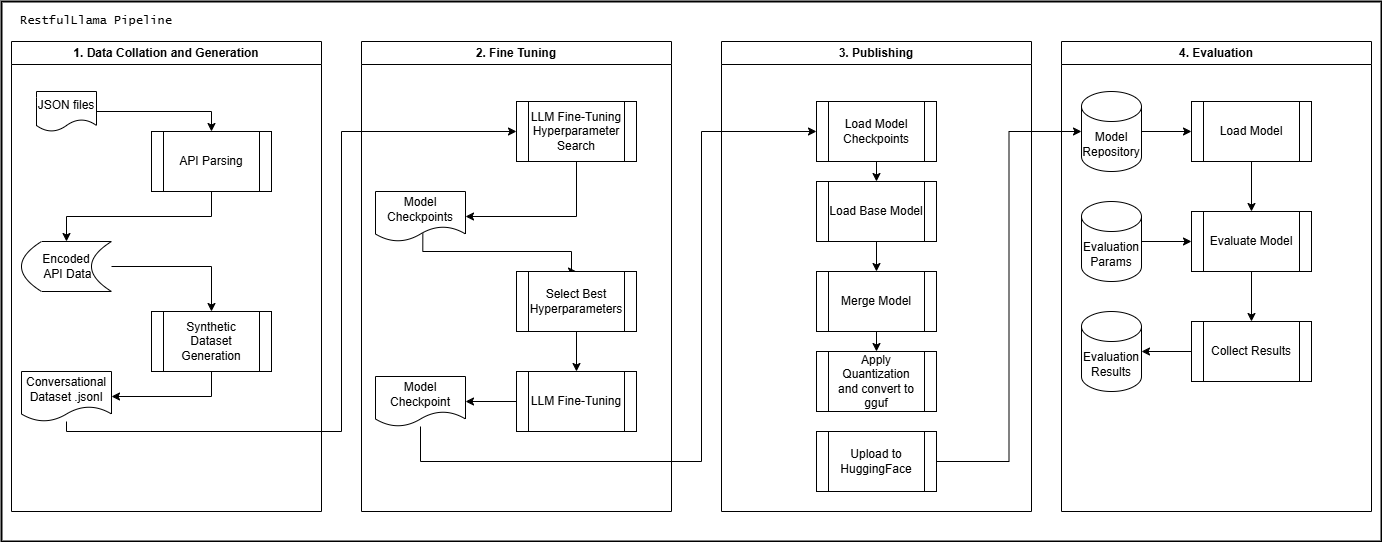

The diagram above was exported from draw.io. Its source (the exported page's mxGraphModel, read from the mxfile embedded in the PNG):
<mxGraphModel dx="2066" dy="1109" grid="1" gridSize="10" guides="1" tooltips="1" connect="1" arrows="1" fold="1" page="1" pageScale="1" pageWidth="827" pageHeight="1169" math="0" shadow="0">
  <root>
    <mxCell id="WIyWlLk6GJQsqaUBKTNV-0" />
    <mxCell id="WIyWlLk6GJQsqaUBKTNV-1" parent="WIyWlLk6GJQsqaUBKTNV-0" />
    <mxCell id="_YEycRr8DK-X0esoLguU-0" value="" style="rounded=0;whiteSpace=wrap;html=1;fillColor=none;strokeWidth=2;" vertex="1" parent="WIyWlLk6GJQsqaUBKTNV-1">
      <mxGeometry x="40" y="80" width="1380" height="540" as="geometry" />
    </mxCell>
    <mxCell id="_YEycRr8DK-X0esoLguU-1" value="1. Data Collation and Generation" style="swimlane;whiteSpace=wrap;html=1;" vertex="1" parent="WIyWlLk6GJQsqaUBKTNV-1">
      <mxGeometry x="50" y="120" width="310" height="470" as="geometry" />
    </mxCell>
    <mxCell id="_YEycRr8DK-X0esoLguU-9" style="edgeStyle=orthogonalEdgeStyle;rounded=0;orthogonalLoop=1;jettySize=auto;html=1;exitX=0.5;exitY=1;exitDx=0;exitDy=0;entryX=0.5;entryY=0;entryDx=0;entryDy=0;" edge="1" parent="_YEycRr8DK-X0esoLguU-1" source="_YEycRr8DK-X0esoLguU-3" target="_YEycRr8DK-X0esoLguU-7">
      <mxGeometry relative="1" as="geometry" />
    </mxCell>
    <mxCell id="_YEycRr8DK-X0esoLguU-3" value="API Parsing" style="shape=process;whiteSpace=wrap;html=1;backgroundOutline=1;" vertex="1" parent="_YEycRr8DK-X0esoLguU-1">
      <mxGeometry x="140" y="90" width="120" height="60" as="geometry" />
    </mxCell>
    <mxCell id="_YEycRr8DK-X0esoLguU-8" style="edgeStyle=orthogonalEdgeStyle;rounded=0;orthogonalLoop=1;jettySize=auto;html=1;entryX=0.5;entryY=0;entryDx=0;entryDy=0;" edge="1" parent="_YEycRr8DK-X0esoLguU-1" source="_YEycRr8DK-X0esoLguU-4" target="_YEycRr8DK-X0esoLguU-3">
      <mxGeometry relative="1" as="geometry" />
    </mxCell>
    <mxCell id="_YEycRr8DK-X0esoLguU-4" value="JSON files" style="shape=document;whiteSpace=wrap;html=1;boundedLbl=1;" vertex="1" parent="_YEycRr8DK-X0esoLguU-1">
      <mxGeometry x="25" y="50" width="60" height="40" as="geometry" />
    </mxCell>
    <mxCell id="_YEycRr8DK-X0esoLguU-11" style="edgeStyle=orthogonalEdgeStyle;rounded=0;orthogonalLoop=1;jettySize=auto;html=1;" edge="1" parent="_YEycRr8DK-X0esoLguU-1" source="_YEycRr8DK-X0esoLguU-7" target="_YEycRr8DK-X0esoLguU-10">
      <mxGeometry relative="1" as="geometry" />
    </mxCell>
    <mxCell id="_YEycRr8DK-X0esoLguU-7" value="Encoded&lt;div&gt;&amp;nbsp;API Data&lt;/div&gt;" style="shape=dataStorage;whiteSpace=wrap;html=1;fixedSize=1;" vertex="1" parent="_YEycRr8DK-X0esoLguU-1">
      <mxGeometry x="10" y="200" width="90" height="50" as="geometry" />
    </mxCell>
    <mxCell id="_YEycRr8DK-X0esoLguU-10" value="Synthetic Dataset Generation" style="shape=process;whiteSpace=wrap;html=1;backgroundOutline=1;" vertex="1" parent="_YEycRr8DK-X0esoLguU-1">
      <mxGeometry x="140" y="270" width="120" height="60" as="geometry" />
    </mxCell>
    <mxCell id="_YEycRr8DK-X0esoLguU-41" style="edgeStyle=orthogonalEdgeStyle;rounded=0;orthogonalLoop=1;jettySize=auto;html=1;entryX=0;entryY=0.5;entryDx=0;entryDy=0;" edge="1" parent="WIyWlLk6GJQsqaUBKTNV-1" source="_YEycRr8DK-X0esoLguU-14" target="_YEycRr8DK-X0esoLguU-18">
      <mxGeometry relative="1" as="geometry">
        <Array as="points">
          <mxPoint x="105" y="510" />
          <mxPoint x="380" y="510" />
          <mxPoint x="380" y="210" />
        </Array>
      </mxGeometry>
    </mxCell>
    <mxCell id="_YEycRr8DK-X0esoLguU-14" value="Conversational Dataset .jsonl" style="shape=document;whiteSpace=wrap;html=1;boundedLbl=1;" vertex="1" parent="WIyWlLk6GJQsqaUBKTNV-1">
      <mxGeometry x="60" y="450" width="90" height="50" as="geometry" />
    </mxCell>
    <mxCell id="_YEycRr8DK-X0esoLguU-15" style="edgeStyle=orthogonalEdgeStyle;rounded=0;orthogonalLoop=1;jettySize=auto;html=1;exitX=0.5;exitY=1;exitDx=0;exitDy=0;entryX=1;entryY=0.5;entryDx=0;entryDy=0;" edge="1" parent="WIyWlLk6GJQsqaUBKTNV-1" source="_YEycRr8DK-X0esoLguU-10" target="_YEycRr8DK-X0esoLguU-14">
      <mxGeometry relative="1" as="geometry" />
    </mxCell>
    <mxCell id="_YEycRr8DK-X0esoLguU-16" value="2. Fine Tuning" style="swimlane;whiteSpace=wrap;html=1;" vertex="1" parent="WIyWlLk6GJQsqaUBKTNV-1">
      <mxGeometry x="400" y="120" width="310" height="470" as="geometry" />
    </mxCell>
    <mxCell id="_YEycRr8DK-X0esoLguU-18" value="LLM Fine-Tuning Hyperparameter Search" style="shape=process;whiteSpace=wrap;html=1;backgroundOutline=1;" vertex="1" parent="_YEycRr8DK-X0esoLguU-16">
      <mxGeometry x="155" y="60" width="120" height="60" as="geometry" />
    </mxCell>
    <mxCell id="_YEycRr8DK-X0esoLguU-47" value="LLM Fine-Tuning" style="shape=process;whiteSpace=wrap;html=1;backgroundOutline=1;" vertex="1" parent="_YEycRr8DK-X0esoLguU-16">
      <mxGeometry x="155" y="330" width="120" height="60" as="geometry" />
    </mxCell>
    <mxCell id="_YEycRr8DK-X0esoLguU-24" value="4. Evaluation" style="swimlane;whiteSpace=wrap;html=1;" vertex="1" parent="WIyWlLk6GJQsqaUBKTNV-1">
      <mxGeometry x="1100" y="120" width="310" height="470" as="geometry" />
    </mxCell>
    <mxCell id="_YEycRr8DK-X0esoLguU-60" style="edgeStyle=orthogonalEdgeStyle;rounded=0;orthogonalLoop=1;jettySize=auto;html=1;exitX=0.5;exitY=1;exitDx=0;exitDy=0;entryX=0.5;entryY=0;entryDx=0;entryDy=0;" edge="1" parent="_YEycRr8DK-X0esoLguU-24" source="_YEycRr8DK-X0esoLguU-26" target="_YEycRr8DK-X0esoLguU-31">
      <mxGeometry relative="1" as="geometry" />
    </mxCell>
    <mxCell id="_YEycRr8DK-X0esoLguU-26" value="Load Model" style="shape=process;whiteSpace=wrap;html=1;backgroundOutline=1;" vertex="1" parent="_YEycRr8DK-X0esoLguU-24">
      <mxGeometry x="130" y="60" width="120" height="60" as="geometry" />
    </mxCell>
    <mxCell id="_YEycRr8DK-X0esoLguU-31" value="Evaluate Model" style="shape=process;whiteSpace=wrap;html=1;backgroundOutline=1;" vertex="1" parent="_YEycRr8DK-X0esoLguU-24">
      <mxGeometry x="130" y="170" width="120" height="60" as="geometry" />
    </mxCell>
    <mxCell id="_YEycRr8DK-X0esoLguU-57" style="edgeStyle=orthogonalEdgeStyle;rounded=0;orthogonalLoop=1;jettySize=auto;html=1;exitX=1;exitY=0.5;exitDx=0;exitDy=0;exitPerimeter=0;entryX=0;entryY=0.5;entryDx=0;entryDy=0;" edge="1" parent="_YEycRr8DK-X0esoLguU-24" source="_YEycRr8DK-X0esoLguU-56" target="_YEycRr8DK-X0esoLguU-26">
      <mxGeometry relative="1" as="geometry" />
    </mxCell>
    <mxCell id="_YEycRr8DK-X0esoLguU-56" value="Model Repository" style="shape=cylinder3;whiteSpace=wrap;html=1;boundedLbl=1;backgroundOutline=1;size=15;" vertex="1" parent="_YEycRr8DK-X0esoLguU-24">
      <mxGeometry x="20" y="50" width="60" height="80" as="geometry" />
    </mxCell>
    <mxCell id="_YEycRr8DK-X0esoLguU-62" value="Evaluation Results" style="shape=cylinder3;whiteSpace=wrap;html=1;boundedLbl=1;backgroundOutline=1;size=15;" vertex="1" parent="_YEycRr8DK-X0esoLguU-24">
      <mxGeometry x="20" y="270" width="60" height="80" as="geometry" />
    </mxCell>
    <mxCell id="_YEycRr8DK-X0esoLguU-33" value="3. Publishing" style="swimlane;whiteSpace=wrap;html=1;" vertex="1" parent="WIyWlLk6GJQsqaUBKTNV-1">
      <mxGeometry x="760" y="120" width="310" height="470" as="geometry" />
    </mxCell>
    <mxCell id="_YEycRr8DK-X0esoLguU-76" style="edgeStyle=orthogonalEdgeStyle;rounded=0;orthogonalLoop=1;jettySize=auto;html=1;exitX=0.5;exitY=1;exitDx=0;exitDy=0;entryX=0.5;entryY=0;entryDx=0;entryDy=0;" edge="1" parent="_YEycRr8DK-X0esoLguU-33" source="_YEycRr8DK-X0esoLguU-66" target="_YEycRr8DK-X0esoLguU-71">
      <mxGeometry relative="1" as="geometry" />
    </mxCell>
    <mxCell id="_YEycRr8DK-X0esoLguU-66" value="Load Model Checkpoints" style="shape=process;whiteSpace=wrap;html=1;backgroundOutline=1;" vertex="1" parent="_YEycRr8DK-X0esoLguU-33">
      <mxGeometry x="95" y="60" width="120" height="60" as="geometry" />
    </mxCell>
    <mxCell id="_YEycRr8DK-X0esoLguU-77" style="edgeStyle=orthogonalEdgeStyle;rounded=0;orthogonalLoop=1;jettySize=auto;html=1;exitX=0.5;exitY=1;exitDx=0;exitDy=0;entryX=0.5;entryY=0;entryDx=0;entryDy=0;" edge="1" parent="_YEycRr8DK-X0esoLguU-33" source="_YEycRr8DK-X0esoLguU-71" target="_YEycRr8DK-X0esoLguU-72">
      <mxGeometry relative="1" as="geometry" />
    </mxCell>
    <mxCell id="_YEycRr8DK-X0esoLguU-71" value="Load Base Model" style="shape=process;whiteSpace=wrap;html=1;backgroundOutline=1;" vertex="1" parent="_YEycRr8DK-X0esoLguU-33">
      <mxGeometry x="95" y="140" width="120" height="60" as="geometry" />
    </mxCell>
    <mxCell id="_YEycRr8DK-X0esoLguU-78" style="edgeStyle=orthogonalEdgeStyle;rounded=0;orthogonalLoop=1;jettySize=auto;html=1;exitX=0.5;exitY=1;exitDx=0;exitDy=0;entryX=0.5;entryY=0;entryDx=0;entryDy=0;" edge="1" parent="_YEycRr8DK-X0esoLguU-33" source="_YEycRr8DK-X0esoLguU-72" target="_YEycRr8DK-X0esoLguU-73">
      <mxGeometry relative="1" as="geometry" />
    </mxCell>
    <mxCell id="_YEycRr8DK-X0esoLguU-72" value="Merge Model" style="shape=process;whiteSpace=wrap;html=1;backgroundOutline=1;" vertex="1" parent="_YEycRr8DK-X0esoLguU-33">
      <mxGeometry x="95" y="230" width="120" height="60" as="geometry" />
    </mxCell>
    <mxCell id="_YEycRr8DK-X0esoLguU-73" value="Apply Quantization&lt;div&gt;and convert to gguf&lt;/div&gt;" style="shape=process;whiteSpace=wrap;html=1;backgroundOutline=1;" vertex="1" parent="_YEycRr8DK-X0esoLguU-33">
      <mxGeometry x="95" y="310" width="120" height="60" as="geometry" />
    </mxCell>
    <mxCell id="_YEycRr8DK-X0esoLguU-74" value="Upload to HuggingFace" style="shape=process;whiteSpace=wrap;html=1;backgroundOutline=1;" vertex="1" parent="_YEycRr8DK-X0esoLguU-33">
      <mxGeometry x="95" y="390" width="120" height="60" as="geometry" />
    </mxCell>
    <mxCell id="_YEycRr8DK-X0esoLguU-49" style="edgeStyle=orthogonalEdgeStyle;rounded=0;orthogonalLoop=1;jettySize=auto;html=1;entryX=0.5;entryY=0;entryDx=0;entryDy=0;exitX=0.526;exitY=0.84;exitDx=0;exitDy=0;exitPerimeter=0;" edge="1" parent="WIyWlLk6GJQsqaUBKTNV-1" source="_YEycRr8DK-X0esoLguU-45" target="_YEycRr8DK-X0esoLguU-48">
      <mxGeometry relative="1" as="geometry">
        <Array as="points">
          <mxPoint x="461" y="330" />
          <mxPoint x="610" y="330" />
          <mxPoint x="610" y="350" />
        </Array>
      </mxGeometry>
    </mxCell>
    <mxCell id="_YEycRr8DK-X0esoLguU-45" value="Model Checkpoints" style="shape=document;whiteSpace=wrap;html=1;boundedLbl=1;" vertex="1" parent="WIyWlLk6GJQsqaUBKTNV-1">
      <mxGeometry x="414" y="270" width="90" height="50" as="geometry" />
    </mxCell>
    <mxCell id="_YEycRr8DK-X0esoLguU-50" style="edgeStyle=orthogonalEdgeStyle;rounded=0;orthogonalLoop=1;jettySize=auto;html=1;exitX=0.5;exitY=1;exitDx=0;exitDy=0;entryX=0.5;entryY=0;entryDx=0;entryDy=0;" edge="1" parent="WIyWlLk6GJQsqaUBKTNV-1" source="_YEycRr8DK-X0esoLguU-48" target="_YEycRr8DK-X0esoLguU-47">
      <mxGeometry relative="1" as="geometry" />
    </mxCell>
    <mxCell id="_YEycRr8DK-X0esoLguU-48" value="Select Best Hyperparameters" style="shape=process;whiteSpace=wrap;html=1;backgroundOutline=1;" vertex="1" parent="WIyWlLk6GJQsqaUBKTNV-1">
      <mxGeometry x="555" y="350" width="120" height="60" as="geometry" />
    </mxCell>
    <mxCell id="_YEycRr8DK-X0esoLguU-70" style="edgeStyle=orthogonalEdgeStyle;rounded=0;orthogonalLoop=1;jettySize=auto;html=1;entryX=0;entryY=0.5;entryDx=0;entryDy=0;" edge="1" parent="WIyWlLk6GJQsqaUBKTNV-1" source="_YEycRr8DK-X0esoLguU-51" target="_YEycRr8DK-X0esoLguU-66">
      <mxGeometry relative="1" as="geometry">
        <Array as="points">
          <mxPoint x="459" y="540" />
          <mxPoint x="740" y="540" />
          <mxPoint x="740" y="210" />
        </Array>
      </mxGeometry>
    </mxCell>
    <mxCell id="_YEycRr8DK-X0esoLguU-51" value="Model Checkpoint" style="shape=document;whiteSpace=wrap;html=1;boundedLbl=1;" vertex="1" parent="WIyWlLk6GJQsqaUBKTNV-1">
      <mxGeometry x="414" y="455" width="90" height="50" as="geometry" />
    </mxCell>
    <mxCell id="_YEycRr8DK-X0esoLguU-52" style="edgeStyle=orthogonalEdgeStyle;rounded=0;orthogonalLoop=1;jettySize=auto;html=1;exitX=0.5;exitY=1;exitDx=0;exitDy=0;entryX=1;entryY=0.5;entryDx=0;entryDy=0;" edge="1" parent="WIyWlLk6GJQsqaUBKTNV-1" source="_YEycRr8DK-X0esoLguU-18" target="_YEycRr8DK-X0esoLguU-45">
      <mxGeometry relative="1" as="geometry" />
    </mxCell>
    <mxCell id="_YEycRr8DK-X0esoLguU-55" style="edgeStyle=orthogonalEdgeStyle;rounded=0;orthogonalLoop=1;jettySize=auto;html=1;exitX=0;exitY=0.5;exitDx=0;exitDy=0;entryX=1;entryY=0.5;entryDx=0;entryDy=0;" edge="1" parent="WIyWlLk6GJQsqaUBKTNV-1" source="_YEycRr8DK-X0esoLguU-47" target="_YEycRr8DK-X0esoLguU-51">
      <mxGeometry relative="1" as="geometry" />
    </mxCell>
    <mxCell id="_YEycRr8DK-X0esoLguU-59" style="edgeStyle=orthogonalEdgeStyle;rounded=0;orthogonalLoop=1;jettySize=auto;html=1;exitX=1;exitY=0.5;exitDx=0;exitDy=0;exitPerimeter=0;entryX=0;entryY=0.5;entryDx=0;entryDy=0;" edge="1" parent="WIyWlLk6GJQsqaUBKTNV-1" source="_YEycRr8DK-X0esoLguU-58" target="_YEycRr8DK-X0esoLguU-31">
      <mxGeometry relative="1" as="geometry" />
    </mxCell>
    <mxCell id="_YEycRr8DK-X0esoLguU-58" value="Evaluation Params" style="shape=cylinder3;whiteSpace=wrap;html=1;boundedLbl=1;backgroundOutline=1;size=15;" vertex="1" parent="WIyWlLk6GJQsqaUBKTNV-1">
      <mxGeometry x="1120" y="280" width="60" height="80" as="geometry" />
    </mxCell>
    <mxCell id="_YEycRr8DK-X0esoLguU-61" value="Collect Results" style="shape=process;whiteSpace=wrap;html=1;backgroundOutline=1;" vertex="1" parent="WIyWlLk6GJQsqaUBKTNV-1">
      <mxGeometry x="1230" y="400" width="120" height="60" as="geometry" />
    </mxCell>
    <mxCell id="_YEycRr8DK-X0esoLguU-63" style="edgeStyle=orthogonalEdgeStyle;rounded=0;orthogonalLoop=1;jettySize=auto;html=1;exitX=0;exitY=0.5;exitDx=0;exitDy=0;entryX=1;entryY=0.5;entryDx=0;entryDy=0;entryPerimeter=0;" edge="1" parent="WIyWlLk6GJQsqaUBKTNV-1" source="_YEycRr8DK-X0esoLguU-61" target="_YEycRr8DK-X0esoLguU-62">
      <mxGeometry relative="1" as="geometry" />
    </mxCell>
    <mxCell id="_YEycRr8DK-X0esoLguU-64" style="edgeStyle=orthogonalEdgeStyle;rounded=0;orthogonalLoop=1;jettySize=auto;html=1;entryX=0.5;entryY=0;entryDx=0;entryDy=0;" edge="1" parent="WIyWlLk6GJQsqaUBKTNV-1" source="_YEycRr8DK-X0esoLguU-31" target="_YEycRr8DK-X0esoLguU-61">
      <mxGeometry relative="1" as="geometry" />
    </mxCell>
    <mxCell id="_YEycRr8DK-X0esoLguU-75" style="edgeStyle=orthogonalEdgeStyle;rounded=0;orthogonalLoop=1;jettySize=auto;html=1;entryX=0;entryY=0.5;entryDx=0;entryDy=0;entryPerimeter=0;" edge="1" parent="WIyWlLk6GJQsqaUBKTNV-1" source="_YEycRr8DK-X0esoLguU-74" target="_YEycRr8DK-X0esoLguU-56">
      <mxGeometry relative="1" as="geometry" />
    </mxCell>
    <mxCell id="_YEycRr8DK-X0esoLguU-81" value="RestfulLlama Pipeline" style="text;strokeColor=none;align=center;fillColor=none;html=1;verticalAlign=middle;whiteSpace=wrap;rounded=0;fontFamily=Lucida Console;" vertex="1" parent="WIyWlLk6GJQsqaUBKTNV-1">
      <mxGeometry x="50" y="80" width="170" height="40" as="geometry" />
    </mxCell>
  </root>
</mxGraphModel>